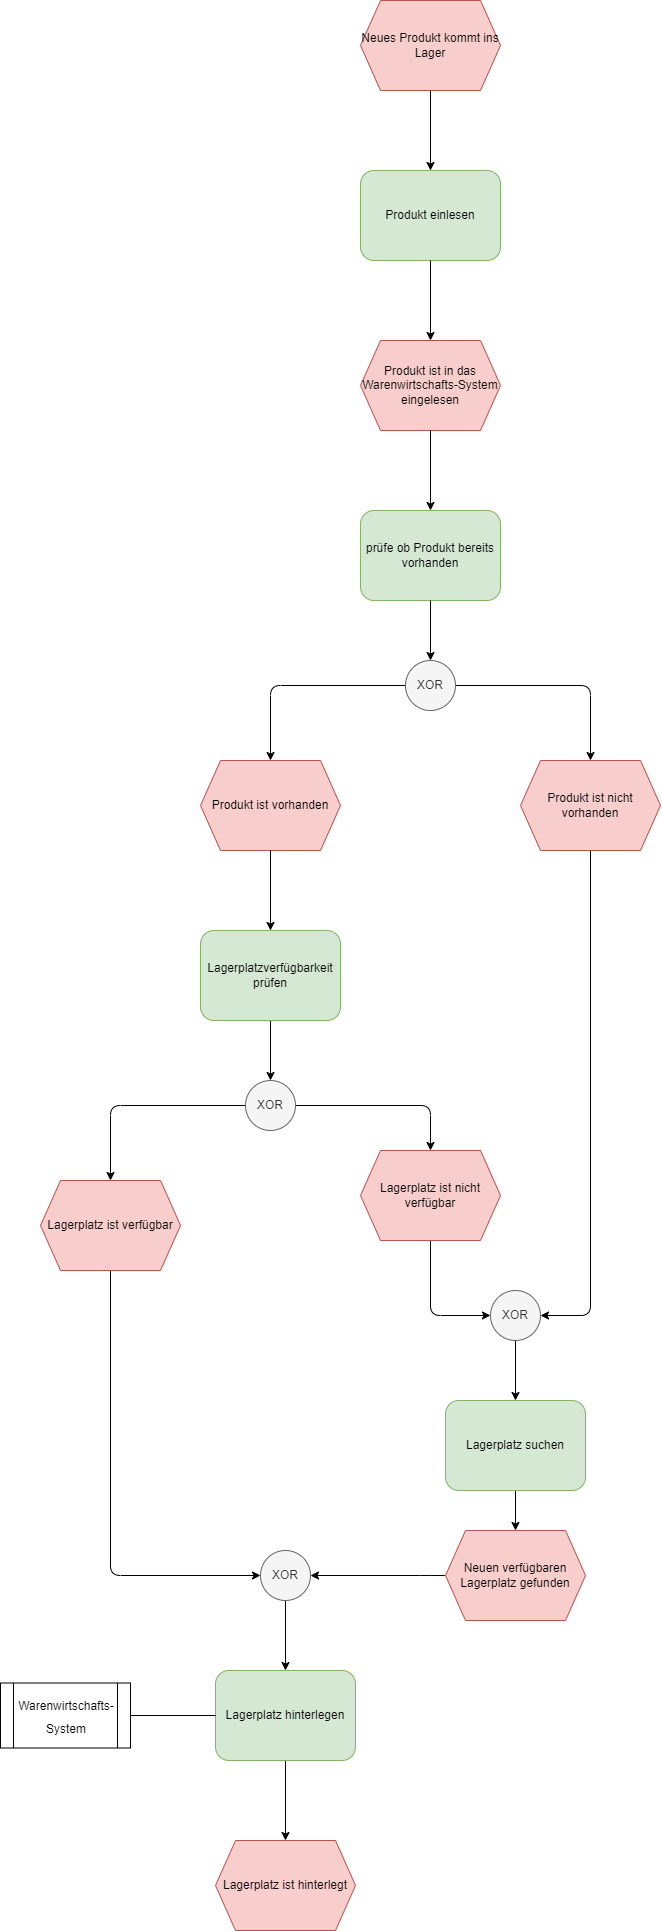

The diagram above was exported from draw.io. Its source (the exported page's mxGraphModel, read from the mxfile embedded in the PNG):
<mxGraphModel dx="2454" dy="3043" grid="1" gridSize="10" guides="1" tooltips="1" connect="1" arrows="1" fold="1" page="0" pageScale="1" pageWidth="827" pageHeight="1169" math="0" shadow="0">
  <root>
    <mxCell id="0" />
    <mxCell id="1" parent="0" />
    <mxCell id="33" style="edgeStyle=none;html=1;entryX=0.5;entryY=0;entryDx=0;entryDy=0;fontSize=19;" edge="1" parent="1" source="34" target="35">
      <mxGeometry relative="1" as="geometry" />
    </mxCell>
    <mxCell id="34" value="Neues Produkt kommt ins Lager" style="shape=hexagon;perimeter=hexagonPerimeter2;whiteSpace=wrap;html=1;fixedSize=1;fillColor=#f8cecc;strokeColor=#b85450;size=20;" vertex="1" parent="1">
      <mxGeometry x="150" y="30" width="140" height="90" as="geometry" />
    </mxCell>
    <mxCell id="35" value="Produkt einlesen" style="rounded=1;whiteSpace=wrap;html=1;fillColor=#d5e8d4;strokeColor=#82b366;" vertex="1" parent="1">
      <mxGeometry x="150" y="200" width="140" height="90" as="geometry" />
    </mxCell>
    <mxCell id="38" value="Produkt ist in das Warenwirtschafts-System eingelesen" style="shape=hexagon;perimeter=hexagonPerimeter2;whiteSpace=wrap;html=1;fixedSize=1;fillColor=#f8cecc;strokeColor=#b85450;size=20;" vertex="1" parent="1">
      <mxGeometry x="150" y="370" width="140" height="90" as="geometry" />
    </mxCell>
    <mxCell id="39" style="edgeStyle=none;html=1;entryX=0.5;entryY=0;entryDx=0;entryDy=0;fontSize=19;exitX=0.5;exitY=1;exitDx=0;exitDy=0;" edge="1" parent="1" source="35" target="38">
      <mxGeometry relative="1" as="geometry">
        <mxPoint x="219.6600000000003" y="290" as="sourcePoint" />
        <mxPoint x="219.6600000000003" y="369.9999999999998" as="targetPoint" />
      </mxGeometry>
    </mxCell>
    <mxCell id="40" style="edgeStyle=none;html=1;entryX=0.5;entryY=0;entryDx=0;entryDy=0;fontSize=19;exitX=0.5;exitY=1;exitDx=0;exitDy=0;" edge="1" parent="1" target="45">
      <mxGeometry relative="1" as="geometry">
        <mxPoint x="60" y="1050" as="sourcePoint" />
      </mxGeometry>
    </mxCell>
    <mxCell id="41" value="prüfe ob Produkt bereits vorhanden" style="rounded=1;whiteSpace=wrap;html=1;fillColor=#d5e8d4;strokeColor=#82b366;" vertex="1" parent="1">
      <mxGeometry x="150" y="540" width="140" height="90" as="geometry" />
    </mxCell>
    <mxCell id="42" style="edgeStyle=none;html=1;entryX=0.5;entryY=0;entryDx=0;entryDy=0;fontSize=19;exitX=0.5;exitY=1;exitDx=0;exitDy=0;" edge="1" parent="1" source="38" target="41">
      <mxGeometry relative="1" as="geometry">
        <mxPoint x="230.00000000000023" y="469.9999999999998" as="sourcePoint" />
        <mxPoint x="230.00000000000023" y="549.9999999999998" as="targetPoint" />
      </mxGeometry>
    </mxCell>
    <mxCell id="43" style="edgeStyle=none;html=1;fontSize=19;entryX=0.5;entryY=0;entryDx=0;entryDy=0;" edge="1" parent="1" source="45" target="47">
      <mxGeometry relative="1" as="geometry">
        <mxPoint x="-70" y="1135" as="targetPoint" />
        <Array as="points">
          <mxPoint x="-100" y="1135" />
        </Array>
      </mxGeometry>
    </mxCell>
    <mxCell id="44" style="edgeStyle=none;html=1;fontSize=19;entryX=0.5;entryY=0;entryDx=0;entryDy=0;" edge="1" parent="1" source="45" target="49">
      <mxGeometry relative="1" as="geometry">
        <mxPoint x="230" y="1190" as="targetPoint" />
        <Array as="points">
          <mxPoint x="220" y="1135" />
        </Array>
      </mxGeometry>
    </mxCell>
    <mxCell id="45" value="XOR" style="ellipse;whiteSpace=wrap;html=1;aspect=fixed;fillColor=#f5f5f5;fontColor=#333333;strokeColor=#666666;" vertex="1" parent="1">
      <mxGeometry x="35" y="1110" width="50" height="50" as="geometry" />
    </mxCell>
    <mxCell id="46" style="edgeStyle=none;html=1;fontSize=19;entryX=0;entryY=0.5;entryDx=0;entryDy=0;" edge="1" parent="1" source="47" target="56">
      <mxGeometry relative="1" as="geometry">
        <mxPoint x="50" y="1675" as="targetPoint" />
        <Array as="points">
          <mxPoint x="-100" y="1605" />
        </Array>
      </mxGeometry>
    </mxCell>
    <mxCell id="47" value="Lagerplatz ist verfügbar" style="shape=hexagon;perimeter=hexagonPerimeter2;whiteSpace=wrap;html=1;fixedSize=1;fillColor=#f8cecc;strokeColor=#b85450;size=20;" vertex="1" parent="1">
      <mxGeometry x="-170" y="1210" width="140" height="90" as="geometry" />
    </mxCell>
    <mxCell id="48" style="edgeStyle=none;html=1;fontSize=19;entryX=0;entryY=0.5;entryDx=0;entryDy=0;" edge="1" parent="1" source="49" target="75">
      <mxGeometry relative="1" as="geometry">
        <mxPoint x="220" y="1340" as="targetPoint" />
        <Array as="points">
          <mxPoint x="220" y="1345" />
        </Array>
      </mxGeometry>
    </mxCell>
    <mxCell id="49" value="Lagerplatz ist nicht verfügbar" style="shape=hexagon;perimeter=hexagonPerimeter2;whiteSpace=wrap;html=1;fixedSize=1;fillColor=#f8cecc;strokeColor=#b85450;size=20;" vertex="1" parent="1">
      <mxGeometry x="150" y="1180" width="140" height="90" as="geometry" />
    </mxCell>
    <mxCell id="50" style="edgeStyle=none;html=1;entryX=0.5;entryY=0;entryDx=0;entryDy=0;fontSize=19;" edge="1" parent="1" source="51" target="55">
      <mxGeometry relative="1" as="geometry" />
    </mxCell>
    <mxCell id="51" value="Lagerplatz suchen" style="rounded=1;whiteSpace=wrap;html=1;fillColor=#d5e8d4;strokeColor=#82b366;" vertex="1" parent="1">
      <mxGeometry x="235" y="1430" width="140" height="90" as="geometry" />
    </mxCell>
    <mxCell id="78" style="edgeStyle=none;html=1;fontSize=19;" edge="1" parent="1" source="52" target="77">
      <mxGeometry relative="1" as="geometry" />
    </mxCell>
    <mxCell id="52" value="Lagerplatz hinterlegen" style="rounded=1;whiteSpace=wrap;html=1;fillColor=#d5e8d4;strokeColor=#82b366;" vertex="1" parent="1">
      <mxGeometry x="5" y="1700" width="140" height="90" as="geometry" />
    </mxCell>
    <mxCell id="53" style="edgeStyle=none;html=1;entryX=0.5;entryY=0;entryDx=0;entryDy=0;fontSize=19;exitX=0.5;exitY=1;exitDx=0;exitDy=0;" edge="1" parent="1" source="56" target="52">
      <mxGeometry relative="1" as="geometry">
        <mxPoint x="75" y="1630" as="sourcePoint" />
      </mxGeometry>
    </mxCell>
    <mxCell id="54" style="edgeStyle=none;html=1;entryX=1;entryY=0.5;entryDx=0;entryDy=0;fontSize=19;" edge="1" parent="1" source="55" target="56">
      <mxGeometry relative="1" as="geometry">
        <mxPoint x="100" y="1605" as="targetPoint" />
        <Array as="points">
          <mxPoint x="220" y="1605" />
        </Array>
      </mxGeometry>
    </mxCell>
    <mxCell id="55" value="Neuen verfügbaren Lagerplatz gefunden" style="shape=hexagon;perimeter=hexagonPerimeter2;whiteSpace=wrap;html=1;fixedSize=1;fillColor=#f8cecc;strokeColor=#b85450;size=20;" vertex="1" parent="1">
      <mxGeometry x="235" y="1560" width="140" height="90" as="geometry" />
    </mxCell>
    <mxCell id="56" value="XOR" style="ellipse;whiteSpace=wrap;html=1;aspect=fixed;fillColor=#f5f5f5;fontColor=#333333;strokeColor=#666666;" vertex="1" parent="1">
      <mxGeometry x="50" y="1580" width="50" height="50" as="geometry" />
    </mxCell>
    <mxCell id="57" style="edgeStyle=none;html=1;entryX=0.5;entryY=0;entryDx=0;entryDy=0;fontSize=19;exitX=0.5;exitY=1;exitDx=0;exitDy=0;" edge="1" parent="1" target="60" source="41">
      <mxGeometry relative="1" as="geometry">
        <mxPoint x="210" y="640" as="sourcePoint" />
      </mxGeometry>
    </mxCell>
    <mxCell id="58" style="edgeStyle=none;html=1;fontSize=19;entryX=0.5;entryY=0;entryDx=0;entryDy=0;" edge="1" parent="1" source="60" target="61">
      <mxGeometry relative="1" as="geometry">
        <mxPoint x="90" y="715" as="targetPoint" />
        <Array as="points">
          <mxPoint x="60" y="715" />
        </Array>
      </mxGeometry>
    </mxCell>
    <mxCell id="59" style="edgeStyle=none;html=1;fontSize=19;entryX=0.5;entryY=0;entryDx=0;entryDy=0;" edge="1" parent="1" source="60" target="62">
      <mxGeometry relative="1" as="geometry">
        <mxPoint x="360" y="720" as="targetPoint" />
        <Array as="points">
          <mxPoint x="380" y="715" />
        </Array>
      </mxGeometry>
    </mxCell>
    <mxCell id="60" value="XOR" style="ellipse;whiteSpace=wrap;html=1;aspect=fixed;fillColor=#f5f5f5;fontColor=#333333;strokeColor=#666666;" vertex="1" parent="1">
      <mxGeometry x="195" y="690" width="50" height="50" as="geometry" />
    </mxCell>
    <mxCell id="61" value="Produkt ist vorhanden" style="shape=hexagon;perimeter=hexagonPerimeter2;whiteSpace=wrap;html=1;fixedSize=1;fillColor=#f8cecc;strokeColor=#b85450;size=20;" vertex="1" parent="1">
      <mxGeometry x="-10" y="790" width="140" height="90" as="geometry" />
    </mxCell>
    <mxCell id="74" style="edgeStyle=none;html=1;fontSize=19;entryX=1;entryY=0.5;entryDx=0;entryDy=0;" edge="1" parent="1" source="62" target="75">
      <mxGeometry relative="1" as="geometry">
        <mxPoint x="380" y="1320" as="targetPoint" />
        <Array as="points">
          <mxPoint x="380" y="1345" />
        </Array>
      </mxGeometry>
    </mxCell>
    <mxCell id="62" value="Produkt ist nicht vorhanden" style="shape=hexagon;perimeter=hexagonPerimeter2;whiteSpace=wrap;html=1;fixedSize=1;fillColor=#f8cecc;strokeColor=#b85450;size=20;" vertex="1" parent="1">
      <mxGeometry x="310" y="790" width="140" height="90" as="geometry" />
    </mxCell>
    <mxCell id="71" value="Lagerplatzverfügbarkeit prüfen" style="rounded=1;whiteSpace=wrap;html=1;fillColor=#d5e8d4;strokeColor=#82b366;" vertex="1" parent="1">
      <mxGeometry x="-10" y="960" width="140" height="90" as="geometry" />
    </mxCell>
    <mxCell id="72" style="edgeStyle=none;html=1;entryX=0.5;entryY=0;entryDx=0;entryDy=0;fontSize=19;exitX=0.5;exitY=1;exitDx=0;exitDy=0;" edge="1" parent="1" target="71">
      <mxGeometry relative="1" as="geometry">
        <mxPoint x="59.99999999999977" y="879.9999999999998" as="sourcePoint" />
        <mxPoint x="70.00000000000023" y="969.9999999999998" as="targetPoint" />
      </mxGeometry>
    </mxCell>
    <mxCell id="76" style="edgeStyle=none;html=1;entryX=0.5;entryY=0;entryDx=0;entryDy=0;fontSize=19;" edge="1" parent="1" source="75" target="51">
      <mxGeometry relative="1" as="geometry" />
    </mxCell>
    <mxCell id="75" value="XOR" style="ellipse;whiteSpace=wrap;html=1;aspect=fixed;fillColor=#f5f5f5;fontColor=#333333;strokeColor=#666666;" vertex="1" parent="1">
      <mxGeometry x="280" y="1320" width="50" height="50" as="geometry" />
    </mxCell>
    <mxCell id="77" value="Lagerplatz ist hinterlegt" style="shape=hexagon;perimeter=hexagonPerimeter2;whiteSpace=wrap;html=1;fixedSize=1;fillColor=#f8cecc;strokeColor=#b85450;size=20;" vertex="1" parent="1">
      <mxGeometry x="5" y="1870" width="140" height="90" as="geometry" />
    </mxCell>
    <mxCell id="79" value="&lt;font style=&quot;font-size: 12px;&quot;&gt;Warenwirtschafts-System&lt;/font&gt;" style="shape=process;whiteSpace=wrap;html=1;backgroundOutline=1;fontSize=19;" vertex="1" parent="1">
      <mxGeometry x="-210" y="1712.5" width="130" height="65" as="geometry" />
    </mxCell>
    <mxCell id="80" value="" style="endArrow=none;html=1;fontSize=19;entryX=0;entryY=0.5;entryDx=0;entryDy=0;exitX=1;exitY=0.5;exitDx=0;exitDy=0;" edge="1" parent="1" source="79" target="52">
      <mxGeometry width="50" height="50" relative="1" as="geometry">
        <mxPoint x="-70" y="1890" as="sourcePoint" />
        <mxPoint x="-20" y="1840" as="targetPoint" />
      </mxGeometry>
    </mxCell>
  </root>
</mxGraphModel>